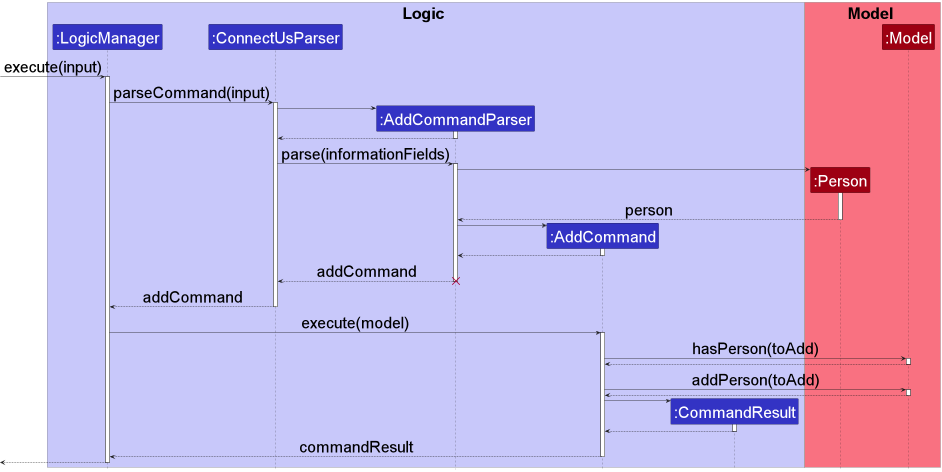

The diagram above was rendered by PlantUML. Its source (embedded in the PNG):
@startuml
!include style.puml

skinparam defaultFontSize 40
skinparam SequenceReferencebackgroundColor LightYellow

box Logic LOGIC_COLOR_T1
participant ":LogicManager" as LogicManager LOGIC_COLOR
participant ":ConnectUsParser" as ConnectUsParser LOGIC_COLOR
participant ":AddCommandParser" as AddCommandParser LOGIC_COLOR
participant ":AddCommand" as AddCommand LOGIC_COLOR
participant ":CommandResult" as CommandResult LOGIC_COLOR
end box

box Model MODEL_COLOR_T1
participant ":Person" as Person MODEL_COLOR
participant ":Model" as Model MODEL_COLOR
end box

[-> LogicManager : execute(input)
activate LogicManager

LogicManager -> ConnectUsParser : parseCommand(input)
activate ConnectUsParser

create AddCommandParser
ConnectUsParser -> AddCommandParser++
return

ConnectUsParser -> AddCommandParser:parse(informationFields)
activate AddCommandParser

create Person
AddCommandParser -> Person++
return person

create AddCommand
AddCommandParser -> AddCommand++

return
return addCommand
destroy AddCommandParser
return addCommand
LogicManager->AddCommand++: execute(model)

AddCommand -> Model: hasPerson(toAdd)
activate Model
return

AddCommand -> Model: addPerson(toAdd)
activate Model
return

create CommandResult
AddCommand ->CommandResult++
return

return commandResult
return

@enduml